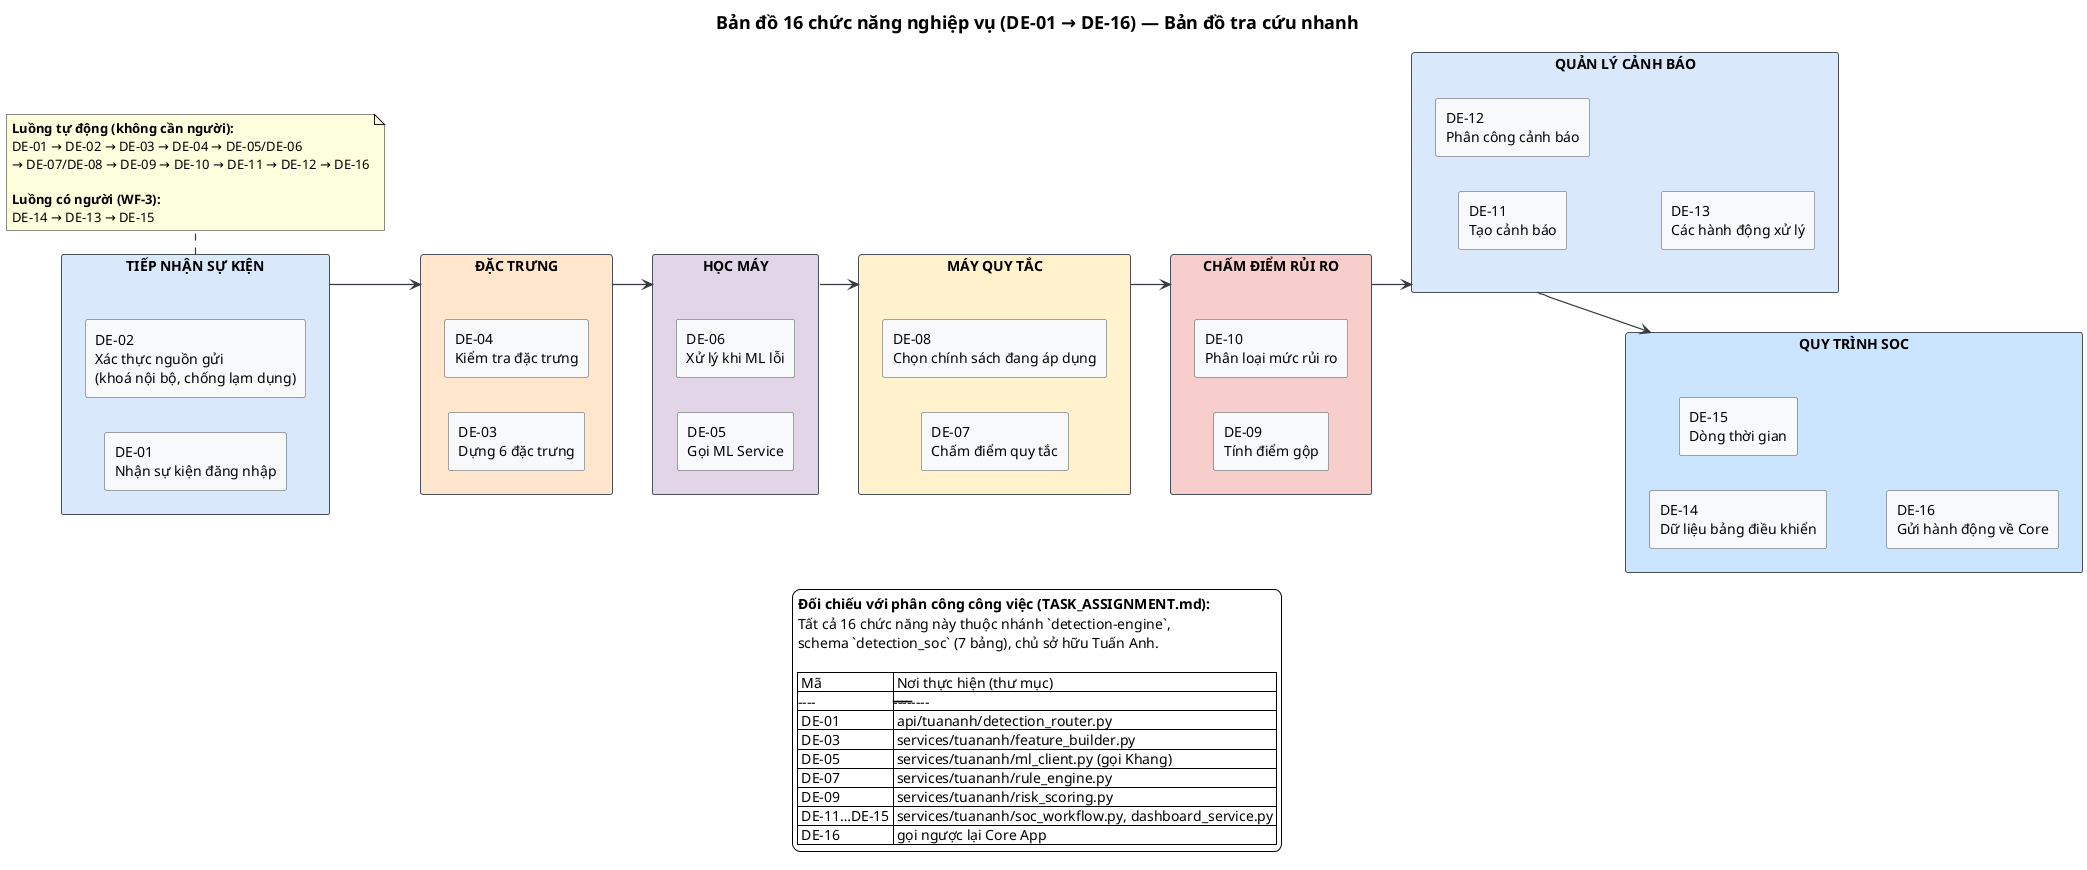

The diagram above was rendered by PlantUML. Its source (embedded in the PNG):
@startuml
skinparam backgroundColor #FFFFFF
skinparam shadowing false
skinparam defaultFontName Sans
skinparam rectangle {
  BackgroundColor #F8F9FA
  BorderColor #495057
}
skinparam ArrowColor #343A40
skinparam ArrowThickness 1.2
skinparam titleFontSize 18

title Bản đồ 16 chức năng nghiệp vụ (DE-01 → DE-16) — Bản đồ tra cứu nhanh

left to right direction

rectangle "TIẾP NHẬN SỰ KIỆN" as G1 #DAE8FC {
  rectangle "DE-01\nNhận sự kiện đăng nhập" as DE01
  rectangle "DE-02\nXác thực nguồn gửi\n(khoá nội bộ, chống lạm dụng)" as DE02
}

rectangle "ĐẶC TRƯNG" as G2 #FFE6CC {
  rectangle "DE-03\nDựng 6 đặc trưng" as DE03
  rectangle "DE-04\nKiểm tra đặc trưng" as DE04
}

rectangle "HỌC MÁY" as G3 #E1D5E7 {
  rectangle "DE-05\nGọi ML Service" as DE05
  rectangle "DE-06\nXử lý khi ML lỗi" as DE06
}

rectangle "MÁY QUY TẮC" as G4 #FFF2CC {
  rectangle "DE-07\nChấm điểm quy tắc" as DE07
  rectangle "DE-08\nChọn chính sách đang áp dụng" as DE08
}

rectangle "CHẤM ĐIỂM RỦI RO" as G5 #F8CECC {
  rectangle "DE-09\nTính điểm gộp" as DE09
  rectangle "DE-10\nPhân loại mức rủi ro" as DE10
}

rectangle "QUẢN LÝ CẢNH BÁO" as G6 #DAE8FC {
  rectangle "DE-11\nTạo cảnh báo" as DE11
  rectangle "DE-12\nPhân công cảnh báo" as DE12
  rectangle "DE-13\nCác hành động xử lý" as DE13
}

rectangle "QUY TRÌNH SOC" as G7 #CCE5FF {
  rectangle "DE-14\nDữ liệu bảng điều khiển" as DE14
  rectangle "DE-15\nDòng thời gian" as DE15
  rectangle "DE-16\nGửi hành động về Core" as DE16
}

G1 --> G2
G2 --> G3
G3 --> G4
G4 --> G5
G5 --> G6
G6 --> G7

note bottom of G1
  **Luồng tự động (không cần người):**
  DE-01 → DE-02 → DE-03 → DE-04 → DE-05/DE-06
  → DE-07/DE-08 → DE-09 → DE-10 → DE-11 → DE-12 → DE-16

  **Luồng có người (WF-3):**
  DE-14 → DE-13 → DE-15
end note

legend bottom
**Đối chiếu với phân công công việc (TASK_ASSIGNMENT.md):**
Tất cả 16 chức năng này thuộc nhánh `detection-engine`,
schema `detection_soc` (7 bảng), chủ sở hữu Tuấn Anh.

| Mã | Nơi thực hiện (thư mục) |
|----|------------------------|
| DE-01 | api/tuananh/detection_router.py |
| DE-03 | services/tuananh/feature_builder.py |
| DE-05 | services/tuananh/ml_client.py (gọi Khang) |
| DE-07 | services/tuananh/rule_engine.py |
| DE-09 | services/tuananh/risk_scoring.py |
| DE-11…DE-15 | services/tuananh/soc_workflow.py, dashboard_service.py |
| DE-16 | gọi ngược lại Core App |
endlegend

@enduml